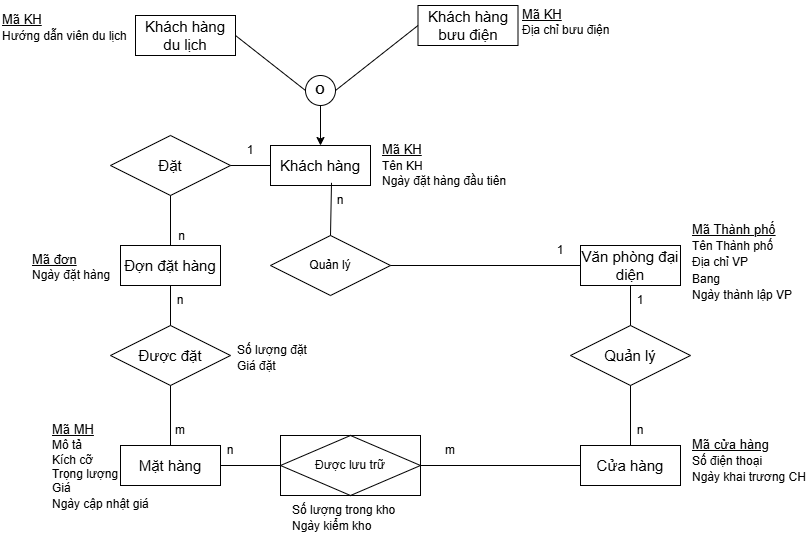

The diagram above was exported from draw.io. Its source (the exported page's mxGraphModel, read from the mxfile embedded in the PNG):
<mxGraphModel dx="968" dy="564" grid="1" gridSize="10" guides="1" tooltips="1" connect="1" arrows="1" fold="1" page="1" pageScale="1" pageWidth="850" pageHeight="1100" math="0" shadow="0">
  <root>
    <mxCell id="0" />
    <mxCell id="1" parent="0" />
    <mxCell id="jG9akhAsherckQqKwBf8-1" parent="1" style="whiteSpace=wrap;html=1;align=center;" value="&lt;font style=&quot;font-size: 15px;&quot;&gt;Văn phòng đại diện&lt;/font&gt;" vertex="1">
      <mxGeometry height="40" width="100" x="670" y="470" as="geometry" />
    </mxCell>
    <mxCell id="jG9akhAsherckQqKwBf8-2" parent="1" style="whiteSpace=wrap;html=1;align=center;" value="&lt;font style=&quot;font-size: 15px;&quot;&gt;Cửa hàng&lt;/font&gt;" vertex="1">
      <mxGeometry height="40" width="100" x="670" y="670" as="geometry" />
    </mxCell>
    <mxCell id="jG9akhAsherckQqKwBf8-3" parent="1" style="whiteSpace=wrap;html=1;align=center;" value="&lt;font style=&quot;font-size: 15px;&quot;&gt;Mặt hàng&lt;/font&gt;" vertex="1">
      <mxGeometry height="40" width="100" x="210" y="670" as="geometry" />
    </mxCell>
    <mxCell id="jG9akhAsherckQqKwBf8-4" parent="1" style="whiteSpace=wrap;html=1;align=center;" value="&lt;font style=&quot;font-size: 15px;&quot;&gt;Đợn đặt hàng&lt;/font&gt;" vertex="1">
      <mxGeometry height="40" width="100" x="210" y="470" as="geometry" />
    </mxCell>
    <mxCell id="jG9akhAsherckQqKwBf8-6" edge="1" parent="1" source="jG9akhAsherckQqKwBf8-3" style="endArrow=none;html=1;rounded=0;exitX=1;exitY=0.5;exitDx=0;exitDy=0;" value="">
      <mxGeometry relative="1" as="geometry">
        <mxPoint x="270" y="650" as="sourcePoint" />
        <mxPoint x="369.9999999999999" y="690" as="targetPoint" />
      </mxGeometry>
    </mxCell>
    <mxCell id="jG9akhAsherckQqKwBf8-7" edge="1" parent="1" source="6t2_bA6kCiXDd-J4YKOq-1" style="endArrow=none;html=1;rounded=0;entryX=0;entryY=0.5;entryDx=0;entryDy=0;exitX=1;exitY=0.5;exitDx=0;exitDy=0;" target="jG9akhAsherckQqKwBf8-2" value="">
      <mxGeometry relative="1" as="geometry">
        <mxPoint x="270" y="650" as="sourcePoint" />
        <mxPoint x="430" y="650" as="targetPoint" />
      </mxGeometry>
    </mxCell>
    <mxCell id="jG9akhAsherckQqKwBf8-8" parent="1" style="text;html=1;whiteSpace=wrap;strokeColor=none;fillColor=none;align=center;verticalAlign=middle;rounded=0;" value="n" vertex="1">
      <mxGeometry height="30" width="60" x="290" y="660" as="geometry" />
    </mxCell>
    <mxCell id="jG9akhAsherckQqKwBf8-9" parent="1" style="text;html=1;whiteSpace=wrap;strokeColor=none;fillColor=none;align=center;verticalAlign=middle;rounded=0;" value="m" vertex="1">
      <mxGeometry height="30" width="60" x="510" y="660" as="geometry" />
    </mxCell>
    <mxCell id="jG9akhAsherckQqKwBf8-10" parent="1" style="shape=rhombus;perimeter=rhombusPerimeter;whiteSpace=wrap;html=1;align=center;" value="&lt;font style=&quot;font-size: 15px;&quot;&gt;Được đặt&lt;/font&gt;" vertex="1">
      <mxGeometry height="60" width="120" x="200" y="550" as="geometry" />
    </mxCell>
    <mxCell id="jG9akhAsherckQqKwBf8-11" edge="1" parent="1" source="jG9akhAsherckQqKwBf8-10" style="endArrow=none;html=1;rounded=0;exitX=0.5;exitY=1;exitDx=0;exitDy=0;entryX=0.5;entryY=0;entryDx=0;entryDy=0;" target="jG9akhAsherckQqKwBf8-3" value="">
      <mxGeometry relative="1" as="geometry">
        <mxPoint x="330" y="600" as="sourcePoint" />
        <mxPoint x="490" y="600" as="targetPoint" />
      </mxGeometry>
    </mxCell>
    <mxCell id="jG9akhAsherckQqKwBf8-12" edge="1" parent="1" source="jG9akhAsherckQqKwBf8-4" style="endArrow=none;html=1;rounded=0;exitX=0.5;exitY=1;exitDx=0;exitDy=0;" target="jG9akhAsherckQqKwBf8-10" value="">
      <mxGeometry relative="1" as="geometry">
        <mxPoint x="330" y="600" as="sourcePoint" />
        <mxPoint x="490" y="600" as="targetPoint" />
      </mxGeometry>
    </mxCell>
    <mxCell id="jG9akhAsherckQqKwBf8-13" parent="1" style="text;html=1;whiteSpace=wrap;strokeColor=none;fillColor=none;align=center;verticalAlign=middle;rounded=0;" value="n" vertex="1">
      <mxGeometry height="30" width="60" x="240" y="510" as="geometry" />
    </mxCell>
    <mxCell id="jG9akhAsherckQqKwBf8-14" parent="1" style="text;html=1;whiteSpace=wrap;strokeColor=none;fillColor=none;align=center;verticalAlign=middle;rounded=0;" value="m" vertex="1">
      <mxGeometry height="30" width="60" x="240" y="640" as="geometry" />
    </mxCell>
    <mxCell id="jG9akhAsherckQqKwBf8-15" parent="1" style="shape=rhombus;perimeter=rhombusPerimeter;whiteSpace=wrap;html=1;align=center;" value="&lt;font style=&quot;font-size: 15px;&quot;&gt;Quản lý&lt;/font&gt;" vertex="1">
      <mxGeometry height="60" width="120" x="660" y="550" as="geometry" />
    </mxCell>
    <mxCell id="jG9akhAsherckQqKwBf8-16" edge="1" parent="1" source="jG9akhAsherckQqKwBf8-2" style="endArrow=none;html=1;rounded=0;entryX=0.5;entryY=1;entryDx=0;entryDy=0;exitX=0.5;exitY=0;exitDx=0;exitDy=0;" target="jG9akhAsherckQqKwBf8-15" value="">
      <mxGeometry relative="1" as="geometry">
        <mxPoint x="420" y="590" as="sourcePoint" />
        <mxPoint x="580" y="590" as="targetPoint" />
      </mxGeometry>
    </mxCell>
    <mxCell id="jG9akhAsherckQqKwBf8-17" edge="1" parent="1" source="jG9akhAsherckQqKwBf8-15" style="endArrow=none;html=1;rounded=0;entryX=0.5;entryY=1;entryDx=0;entryDy=0;" target="jG9akhAsherckQqKwBf8-1" value="">
      <mxGeometry relative="1" as="geometry">
        <mxPoint x="420" y="590" as="sourcePoint" />
        <mxPoint x="580" y="590" as="targetPoint" />
      </mxGeometry>
    </mxCell>
    <mxCell id="jG9akhAsherckQqKwBf8-18" parent="1" style="text;html=1;whiteSpace=wrap;strokeColor=none;fillColor=none;align=center;verticalAlign=middle;rounded=0;" value="1" vertex="1">
      <mxGeometry height="30" width="60" x="700" y="510" as="geometry" />
    </mxCell>
    <mxCell id="jG9akhAsherckQqKwBf8-19" parent="1" style="text;html=1;whiteSpace=wrap;strokeColor=none;fillColor=none;align=center;verticalAlign=middle;rounded=0;" value="n" vertex="1">
      <mxGeometry height="30" width="60" x="700" y="640" as="geometry" />
    </mxCell>
    <mxCell id="jG9akhAsherckQqKwBf8-20" parent="1" style="text;whiteSpace=wrap;html=1;" value="&lt;span style=&quot;line-height: 135%; color: black;&quot;&gt;&lt;u style=&quot;&quot;&gt;&lt;font face=&quot;Helvetica&quot; style=&quot;font-size: 13px;&quot;&gt;Mã Thành phố&lt;/font&gt;&lt;/u&gt;&lt;/span&gt;&lt;div&gt;&lt;span style=&quot;line-height: 135%; color: black;&quot;&gt;&lt;font face=&quot;Helvetica&quot;&gt;Tên Thành phố&lt;/font&gt;&lt;/span&gt;&lt;/div&gt;&lt;div&gt;&lt;span style=&quot;line-height: 135%; color: black;&quot;&gt;&lt;font face=&quot;Helvetica&quot;&gt;Địa chỉ VP&lt;/font&gt;&lt;/span&gt;&lt;/div&gt;&lt;div&gt;&lt;span style=&quot;line-height: 135%; color: black;&quot;&gt;&lt;font face=&quot;Helvetica&quot;&gt;Bang&lt;/font&gt;&lt;/span&gt;&lt;div&gt;&lt;span class=&quot;fontstyle01&quot;&gt;&lt;span style=&quot;line-height: 135%;&quot;&gt;&lt;font&gt;Ngày thành lập VP&lt;/font&gt;&lt;/span&gt;&lt;/span&gt;&lt;/div&gt;&lt;/div&gt;" vertex="1">
      <mxGeometry height="100" width="120" x="780" y="440" as="geometry" />
    </mxCell>
    <mxCell id="jG9akhAsherckQqKwBf8-21" parent="1" style="text;whiteSpace=wrap;html=1;" value="&lt;u&gt;&lt;span style=&quot;line-height: 135%; color: black;&quot;&gt;&lt;font face=&quot;Helvetica&quot; style=&quot;font-size: 13px;&quot;&gt;Mã cửa hàng&lt;/font&gt;&lt;/span&gt;&lt;/u&gt;&lt;div&gt;&lt;span style=&quot;line-height: 135%; color: black;&quot;&gt;&lt;font face=&quot;Helvetica&quot;&gt;Số điện thoại&lt;/font&gt;&lt;/span&gt;&lt;/div&gt;&lt;div&gt;&lt;span class=&quot;fontstyle01&quot;&gt;&lt;span style=&quot;line-height: 135%;&quot;&gt;&lt;font&gt;Ngày khai trương CH&lt;/font&gt;&lt;/span&gt;&lt;/span&gt;&lt;/div&gt;" vertex="1">
      <mxGeometry height="70" width="120" x="780" y="655" as="geometry" />
    </mxCell>
    <mxCell id="jG9akhAsherckQqKwBf8-22" parent="1" style="text;whiteSpace=wrap;html=1;" value="&lt;span style=&quot;line-height: 135%; color: black;&quot;&gt;&lt;font style=&quot;font-size: 13px;&quot; face=&quot;Helvetica&quot;&gt;&lt;u style=&quot;&quot;&gt;Mã MH&lt;/u&gt;&lt;/font&gt;&lt;/span&gt;&lt;div&gt;&lt;span style=&quot;color: black;&quot;&gt;&lt;font face=&quot;Helvetica&quot;&gt;Mô tả&lt;/font&gt;&lt;/span&gt;&lt;/div&gt;&lt;div&gt;&lt;span style=&quot;color: black;&quot;&gt;&lt;font face=&quot;Helvetica&quot;&gt;Kích cỡ&lt;/font&gt;&lt;/span&gt;&lt;/div&gt;&lt;div&gt;&lt;span style=&quot;color: black;&quot;&gt;&lt;font face=&quot;Helvetica&quot;&gt;Trọng lượng&lt;/font&gt;&lt;/span&gt;&lt;/div&gt;&lt;div&gt;&lt;span style=&quot;color: black;&quot;&gt;&lt;font face=&quot;Helvetica&quot;&gt;Giá&lt;/font&gt;&lt;/span&gt;&lt;/div&gt;&lt;div&gt;&lt;span class=&quot;fontstyle01&quot;&gt;&lt;span style=&quot;line-height: 135%;&quot;&gt;&lt;font face=&quot;Helvetica&quot;&gt;Ngày cập nhật giá&lt;/font&gt;&lt;/span&gt;&lt;/span&gt;&lt;/div&gt;" vertex="1">
      <mxGeometry height="125" width="110" x="140" y="640" as="geometry" />
    </mxCell>
    <mxCell id="jG9akhAsherckQqKwBf8-23" parent="1" style="text;whiteSpace=wrap;html=1;" value="&lt;span style=&quot;line-height: 135%; color: black;&quot;&gt;&lt;font&gt;Số lượng trong kho&lt;/font&gt;&lt;/span&gt;&lt;div&gt;&lt;span style=&quot;line-height: 135%;&quot;&gt;&lt;font style=&quot;&quot; face=&quot;Helvetica&quot;&gt;Ngày kiểm kho&lt;/font&gt;&lt;/span&gt;&lt;/div&gt;" vertex="1">
      <mxGeometry height="50" width="140" x="380" y="720" as="geometry" />
    </mxCell>
    <mxCell id="jG9akhAsherckQqKwBf8-24" parent="1" style="text;whiteSpace=wrap;html=1;" value="&lt;u&gt;&lt;span style=&quot;line-height: 135%; color: black;&quot;&gt;&lt;font style=&quot;font-size: 13px;&quot; face=&quot;Helvetica&quot;&gt;Mã đơn&lt;/font&gt;&lt;/span&gt;&lt;/u&gt;&lt;div&gt;&lt;span style=&quot;color: black;&quot;&gt;&lt;font face=&quot;Helvetica&quot;&gt;Ngày đặt hàng&lt;/font&gt;&lt;/span&gt;&lt;/div&gt;&lt;div&gt;&lt;br&gt;&lt;/div&gt;" vertex="1">
      <mxGeometry height="70" width="120" x="120" y="470" as="geometry" />
    </mxCell>
    <mxCell id="jG9akhAsherckQqKwBf8-25" parent="1" style="text;whiteSpace=wrap;html=1;" value="&lt;span style=&quot;line-height: 135%; color: black;&quot;&gt;&lt;font&gt;Số lượng đặt&lt;/font&gt;&lt;/span&gt;&lt;div&gt;&lt;span style=&quot;line-height: 135%; color: black;&quot;&gt;&lt;font&gt;Giá đặt&lt;/font&gt;&lt;/span&gt;&lt;/div&gt;&lt;div&gt;&lt;br&gt;&lt;/div&gt;" vertex="1">
      <mxGeometry height="50" width="115" x="325" y="560" as="geometry" />
    </mxCell>
    <mxCell id="zi0rH2mAUS6MeSTIAQc1-1" parent="1" style="whiteSpace=wrap;html=1;align=center;" value="&lt;font style=&quot;font-size: 15px;&quot;&gt;Khách hàng&lt;/font&gt;" vertex="1">
      <mxGeometry height="40" width="100" x="360" y="370" as="geometry" />
    </mxCell>
    <mxCell id="zi0rH2mAUS6MeSTIAQc1-2" parent="1" style="whiteSpace=wrap;html=1;align=center;" value="&lt;font style=&quot;font-size: 15px;&quot;&gt;Khách hàng du lịch&lt;/font&gt;" vertex="1">
      <mxGeometry height="40" width="100" x="225" y="240" as="geometry" />
    </mxCell>
    <mxCell id="zi0rH2mAUS6MeSTIAQc1-3" parent="1" style="whiteSpace=wrap;html=1;align=center;" value="&lt;font style=&quot;font-size: 15px;&quot;&gt;Khách hàng bưu điện&lt;/font&gt;" vertex="1">
      <mxGeometry height="40" width="100" x="507.5" y="230" as="geometry" />
    </mxCell>
    <mxCell id="zi0rH2mAUS6MeSTIAQc1-4" parent="1" style="ellipse;whiteSpace=wrap;html=1;aspect=fixed;" value="&lt;b&gt;O&lt;/b&gt;" vertex="1">
      <mxGeometry height="30" width="30" x="395" y="300" as="geometry" />
    </mxCell>
    <mxCell id="zi0rH2mAUS6MeSTIAQc1-5" edge="1" parent="1" source="zi0rH2mAUS6MeSTIAQc1-2" style="endArrow=none;html=1;rounded=0;exitX=1;exitY=0.5;exitDx=0;exitDy=0;entryX=0;entryY=0.5;entryDx=0;entryDy=0;" target="zi0rH2mAUS6MeSTIAQc1-4" value="">
      <mxGeometry height="50" relative="1" width="50" as="geometry">
        <mxPoint x="370" y="370" as="sourcePoint" />
        <mxPoint x="420" y="320" as="targetPoint" />
      </mxGeometry>
    </mxCell>
    <mxCell id="zi0rH2mAUS6MeSTIAQc1-6" edge="1" parent="1" source="zi0rH2mAUS6MeSTIAQc1-3" style="endArrow=none;html=1;rounded=0;exitX=0;exitY=0.5;exitDx=0;exitDy=0;entryX=1;entryY=0.5;entryDx=0;entryDy=0;" target="zi0rH2mAUS6MeSTIAQc1-4" value="">
      <mxGeometry height="50" relative="1" width="50" as="geometry">
        <mxPoint x="370" y="370" as="sourcePoint" />
        <mxPoint x="420" y="320" as="targetPoint" />
      </mxGeometry>
    </mxCell>
    <mxCell id="zi0rH2mAUS6MeSTIAQc1-7" edge="1" parent="1" source="zi0rH2mAUS6MeSTIAQc1-4" style="endArrow=classic;html=1;rounded=0;exitX=0.5;exitY=1;exitDx=0;exitDy=0;entryX=0.5;entryY=0;entryDx=0;entryDy=0;" target="zi0rH2mAUS6MeSTIAQc1-1" value="">
      <mxGeometry height="50" relative="1" width="50" as="geometry">
        <mxPoint x="430" y="350" as="sourcePoint" />
        <mxPoint x="410" y="400" as="targetPoint" />
      </mxGeometry>
    </mxCell>
    <mxCell id="zi0rH2mAUS6MeSTIAQc1-8" parent="1" style="text;whiteSpace=wrap;html=1;" value="&lt;font&gt;&lt;span style=&quot;line-height: 135%; color: black;&quot;&gt;&lt;u&gt;&lt;font style=&quot;font-size: 13px;&quot;&gt;Mã KH&lt;/font&gt;&lt;br&gt;&lt;/u&gt;&lt;/span&gt;&lt;span style=&quot;line-height: 135%;&quot;&gt;Tên KH&amp;nbsp;&lt;/span&gt;&lt;/font&gt;&lt;div&gt;&lt;span style=&quot;background-color: transparent; color: light-dark(rgb(0, 0, 0), rgb(255, 255, 255));&quot;&gt;Ngày đặt hàng đầu tiên&lt;/span&gt;&lt;/div&gt;" vertex="1">
      <mxGeometry height="70" width="175" x="470" y="360" as="geometry" />
    </mxCell>
    <mxCell id="zi0rH2mAUS6MeSTIAQc1-9" parent="1" style="text;whiteSpace=wrap;html=1;" value="&lt;span style=&quot;line-height: 135%; color: black;&quot;&gt;&lt;u style=&quot;&quot;&gt;&lt;font face=&quot;Helvetica&quot; style=&quot;font-size: 13px;&quot;&gt;Mã KH&lt;/font&gt;&lt;/u&gt;&lt;/span&gt;&lt;div&gt;&lt;span style=&quot;line-height: 135%; color: black;&quot;&gt;&lt;font face=&quot;Helvetica&quot;&gt;Hướng dẫn viên du lịch&lt;/font&gt;&lt;/span&gt;&lt;/div&gt;&lt;div&gt;&lt;br&gt;&lt;/div&gt;" vertex="1">
      <mxGeometry height="70" width="180" x="90" y="230" as="geometry" />
    </mxCell>
    <mxCell id="zi0rH2mAUS6MeSTIAQc1-10" parent="1" style="text;whiteSpace=wrap;html=1;" value="&lt;span style=&quot;line-height: 135%; color: black;&quot;&gt;&lt;u style=&quot;&quot;&gt;&lt;font style=&quot;font-size: 13px;&quot;&gt;Mã KH&lt;/font&gt;&lt;/u&gt;&lt;/span&gt;&lt;div&gt;&lt;span style=&quot;color: black;&quot;&gt;&lt;font&gt;Địa chỉ bưu điện&lt;/font&gt;&lt;/span&gt;&lt;/div&gt;&lt;div&gt;&lt;br&gt;&lt;/div&gt;" vertex="1">
      <mxGeometry height="70" width="140" x="610" y="225" as="geometry" />
    </mxCell>
    <mxCell id="xrAEktqIrmuS-ddhKXJh-1" parent="1" style="shape=rhombus;perimeter=rhombusPerimeter;whiteSpace=wrap;html=1;align=center;" value="&lt;font style=&quot;font-size: 15px;&quot;&gt;Đặt&lt;/font&gt;" vertex="1">
      <mxGeometry height="60" width="120" x="200" y="360" as="geometry" />
    </mxCell>
    <mxCell id="xrAEktqIrmuS-ddhKXJh-2" edge="1" parent="1" source="xrAEktqIrmuS-ddhKXJh-1" style="endArrow=none;html=1;rounded=0;exitX=1;exitY=0.5;exitDx=0;exitDy=0;entryX=0;entryY=0.5;entryDx=0;entryDy=0;" target="zi0rH2mAUS6MeSTIAQc1-1" value="">
      <mxGeometry relative="1" as="geometry">
        <mxPoint x="360" y="410" as="sourcePoint" />
        <mxPoint x="520" y="410" as="targetPoint" />
      </mxGeometry>
    </mxCell>
    <mxCell id="xrAEktqIrmuS-ddhKXJh-3" edge="1" parent="1" source="xrAEktqIrmuS-ddhKXJh-1" style="endArrow=none;html=1;rounded=0;exitX=0.5;exitY=1;exitDx=0;exitDy=0;entryX=0.5;entryY=0;entryDx=0;entryDy=0;" target="jG9akhAsherckQqKwBf8-4" value="">
      <mxGeometry relative="1" as="geometry">
        <mxPoint x="360" y="410" as="sourcePoint" />
        <mxPoint x="520" y="410" as="targetPoint" />
      </mxGeometry>
    </mxCell>
    <mxCell id="xrAEktqIrmuS-ddhKXJh-5" connectable="0" parent="xrAEktqIrmuS-ddhKXJh-3" style="edgeLabel;html=1;align=center;verticalAlign=middle;resizable=0;points=[];fontSize=12;" value="n" vertex="1">
      <mxGeometry relative="1" x="0.4" y="4" as="geometry">
        <mxPoint x="6" y="5" as="offset" />
      </mxGeometry>
    </mxCell>
    <mxCell id="xrAEktqIrmuS-ddhKXJh-4" parent="1" style="text;html=1;whiteSpace=wrap;strokeColor=none;fillColor=none;align=center;verticalAlign=middle;rounded=0;" value="1" vertex="1">
      <mxGeometry height="30" width="60" x="310" y="360" as="geometry" />
    </mxCell>
    <mxCell id="xrAEktqIrmuS-ddhKXJh-6" parent="1" style="shape=rhombus;perimeter=rhombusPerimeter;whiteSpace=wrap;html=1;align=center;" value="Quản lý" vertex="1">
      <mxGeometry height="60" width="120" x="360" y="460" as="geometry" />
    </mxCell>
    <mxCell id="xrAEktqIrmuS-ddhKXJh-7" edge="1" parent="1" style="endArrow=none;html=1;rounded=0;entryX=0;entryY=0.5;entryDx=0;entryDy=0;" target="jG9akhAsherckQqKwBf8-1" value="">
      <mxGeometry relative="1" as="geometry">
        <mxPoint x="480" y="490" as="sourcePoint" />
        <mxPoint x="580" y="480" as="targetPoint" />
      </mxGeometry>
    </mxCell>
    <mxCell id="xrAEktqIrmuS-ddhKXJh-8" edge="1" parent="1" source="xrAEktqIrmuS-ddhKXJh-6" style="endArrow=none;html=1;rounded=0;exitX=0.5;exitY=0;exitDx=0;exitDy=0;entryX=0.61;entryY=0.933;entryDx=0;entryDy=0;entryPerimeter=0;" target="zi0rH2mAUS6MeSTIAQc1-1" value="">
      <mxGeometry relative="1" as="geometry">
        <mxPoint x="420" y="480" as="sourcePoint" />
        <mxPoint x="580" y="480" as="targetPoint" />
      </mxGeometry>
    </mxCell>
    <mxCell id="xrAEktqIrmuS-ddhKXJh-9" parent="1" style="text;html=1;whiteSpace=wrap;strokeColor=none;fillColor=none;align=center;verticalAlign=middle;rounded=0;" value="1" vertex="1">
      <mxGeometry height="30" width="60" x="620" y="460" as="geometry" />
    </mxCell>
    <mxCell id="xrAEktqIrmuS-ddhKXJh-10" parent="1" style="text;html=1;whiteSpace=wrap;strokeColor=none;fillColor=none;align=center;verticalAlign=middle;rounded=0;" value="n" vertex="1">
      <mxGeometry height="30" width="60" x="400" y="410" as="geometry" />
    </mxCell>
    <mxCell id="6t2_bA6kCiXDd-J4YKOq-1" parent="1" style="shape=associativeEntity;whiteSpace=wrap;html=1;align=center;" value="Được lưu trữ" vertex="1">
      <mxGeometry height="60" width="140" x="370" y="660" as="geometry" />
    </mxCell>
  </root>
</mxGraphModel>